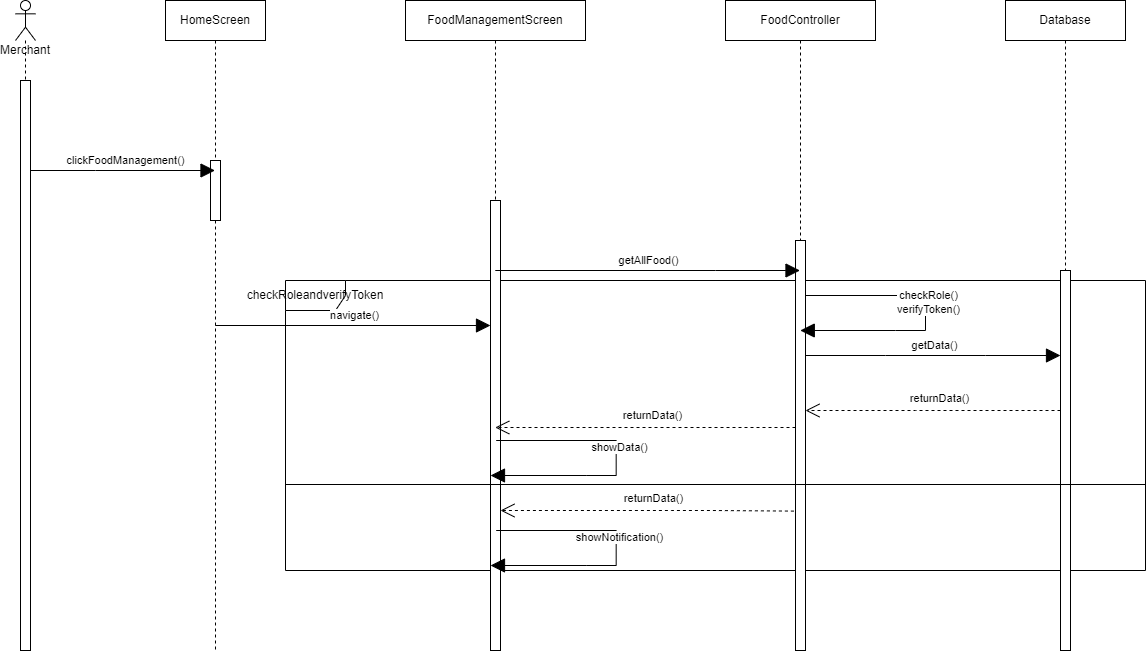

The diagram above was exported from draw.io. Its source (the exported page's mxGraphModel, read from the mxfile embedded in the PNG):
<mxGraphModel dx="620" dy="311" grid="1" gridSize="10" guides="1" tooltips="1" connect="1" arrows="1" fold="1" page="1" pageScale="1" pageWidth="827" pageHeight="1169" math="0" shadow="0">
  <root>
    <mxCell id="B4M2R_gTtm5I6eWVrETH-0" />
    <mxCell id="B4M2R_gTtm5I6eWVrETH-1" parent="B4M2R_gTtm5I6eWVrETH-0" />
    <mxCell id="84uo2Uu6U2kGVtXfVdSH-0" value="checkRoleandverifyToken" style="shape=umlFrame;whiteSpace=wrap;html=1;" vertex="1" parent="B4M2R_gTtm5I6eWVrETH-1">
      <mxGeometry x="400" y="400" width="860" height="290" as="geometry" />
    </mxCell>
    <mxCell id="84uo2Uu6U2kGVtXfVdSH-1" value="Merchant" style="shape=umlLifeline;participant=umlActor;perimeter=lifelinePerimeter;whiteSpace=wrap;html=1;container=1;collapsible=0;recursiveResize=0;verticalAlign=top;spacingTop=36;outlineConnect=0;" vertex="1" parent="B4M2R_gTtm5I6eWVrETH-1">
      <mxGeometry x="130" y="120" width="20" height="650" as="geometry" />
    </mxCell>
    <mxCell id="84uo2Uu6U2kGVtXfVdSH-2" value="" style="html=1;points=[];perimeter=orthogonalPerimeter;" vertex="1" parent="84uo2Uu6U2kGVtXfVdSH-1">
      <mxGeometry x="5" y="80" width="10" height="570" as="geometry" />
    </mxCell>
    <mxCell id="84uo2Uu6U2kGVtXfVdSH-3" value="HomeScreen" style="shape=umlLifeline;perimeter=lifelinePerimeter;whiteSpace=wrap;html=1;container=1;collapsible=0;recursiveResize=0;outlineConnect=0;" vertex="1" parent="B4M2R_gTtm5I6eWVrETH-1">
      <mxGeometry x="280" y="120" width="100" height="650" as="geometry" />
    </mxCell>
    <mxCell id="84uo2Uu6U2kGVtXfVdSH-4" value="" style="html=1;points=[];perimeter=orthogonalPerimeter;" vertex="1" parent="84uo2Uu6U2kGVtXfVdSH-3">
      <mxGeometry x="45" y="160" width="10" height="60" as="geometry" />
    </mxCell>
    <mxCell id="84uo2Uu6U2kGVtXfVdSH-5" value="FoodManagementScreen" style="shape=umlLifeline;perimeter=lifelinePerimeter;whiteSpace=wrap;html=1;container=1;collapsible=0;recursiveResize=0;outlineConnect=0;" vertex="1" parent="B4M2R_gTtm5I6eWVrETH-1">
      <mxGeometry x="520" y="120" width="180" height="650" as="geometry" />
    </mxCell>
    <mxCell id="84uo2Uu6U2kGVtXfVdSH-6" value="" style="html=1;points=[];perimeter=orthogonalPerimeter;" vertex="1" parent="84uo2Uu6U2kGVtXfVdSH-5">
      <mxGeometry x="85" y="200" width="10" height="450" as="geometry" />
    </mxCell>
    <mxCell id="84uo2Uu6U2kGVtXfVdSH-7" value="" style="endArrow=open;endFill=0;endSize=12;html=1;rounded=0;dashed=1;exitX=-0.159;exitY=0.66;exitDx=0;exitDy=0;exitPerimeter=0;" edge="1" parent="84uo2Uu6U2kGVtXfVdSH-5" source="84uo2Uu6U2kGVtXfVdSH-14">
      <mxGeometry width="160" relative="1" as="geometry">
        <mxPoint x="395.67999999999995" y="510" as="sourcePoint" />
        <mxPoint x="95.00352941176459" y="510" as="targetPoint" />
        <Array as="points">
          <mxPoint x="305.67999999999995" y="510" />
          <mxPoint x="265.67999999999995" y="510" />
        </Array>
      </mxGeometry>
    </mxCell>
    <mxCell id="84uo2Uu6U2kGVtXfVdSH-8" value="returnData()" style="edgeLabel;html=1;align=center;verticalAlign=middle;resizable=0;points=[];" vertex="1" connectable="0" parent="84uo2Uu6U2kGVtXfVdSH-7">
      <mxGeometry x="-0.0185" y="-1" relative="1" as="geometry">
        <mxPoint x="4" y="-11" as="offset" />
      </mxGeometry>
    </mxCell>
    <mxCell id="84uo2Uu6U2kGVtXfVdSH-9" value="" style="endArrow=block;endFill=1;endSize=12;html=1;rounded=0;" edge="1" parent="84uo2Uu6U2kGVtXfVdSH-5">
      <mxGeometry width="160" relative="1" as="geometry">
        <mxPoint x="90.68000000000006" y="440" as="sourcePoint" />
        <mxPoint x="85.0035294117647" y="475" as="targetPoint" />
        <Array as="points">
          <mxPoint x="210.68000000000006" y="440" />
          <mxPoint x="210.68000000000006" y="475" />
          <mxPoint x="180.68000000000006" y="475" />
        </Array>
      </mxGeometry>
    </mxCell>
    <mxCell id="84uo2Uu6U2kGVtXfVdSH-10" value="showData()" style="edgeLabel;html=1;align=center;verticalAlign=middle;resizable=0;points=[];" vertex="1" connectable="0" parent="84uo2Uu6U2kGVtXfVdSH-9">
      <mxGeometry x="-0.0185" y="-1" relative="1" as="geometry">
        <mxPoint x="4" y="-11" as="offset" />
      </mxGeometry>
    </mxCell>
    <mxCell id="84uo2Uu6U2kGVtXfVdSH-11" value="" style="endArrow=block;endFill=1;endSize=12;html=1;rounded=0;" edge="1" parent="84uo2Uu6U2kGVtXfVdSH-5">
      <mxGeometry width="160" relative="1" as="geometry">
        <mxPoint x="90.68000000000006" y="530" as="sourcePoint" />
        <mxPoint x="85.00352941176493" y="565" as="targetPoint" />
        <Array as="points">
          <mxPoint x="210.68000000000006" y="530" />
          <mxPoint x="210.68000000000006" y="565" />
          <mxPoint x="180.68000000000006" y="565" />
        </Array>
      </mxGeometry>
    </mxCell>
    <mxCell id="84uo2Uu6U2kGVtXfVdSH-12" value="showNotification()" style="edgeLabel;html=1;align=center;verticalAlign=middle;resizable=0;points=[];" vertex="1" connectable="0" parent="84uo2Uu6U2kGVtXfVdSH-11">
      <mxGeometry x="-0.0185" y="-1" relative="1" as="geometry">
        <mxPoint x="4" y="-11" as="offset" />
      </mxGeometry>
    </mxCell>
    <mxCell id="84uo2Uu6U2kGVtXfVdSH-13" value="FoodController" style="shape=umlLifeline;perimeter=lifelinePerimeter;whiteSpace=wrap;html=1;container=1;collapsible=0;recursiveResize=0;outlineConnect=0;" vertex="1" parent="B4M2R_gTtm5I6eWVrETH-1">
      <mxGeometry x="840" y="120" width="150" height="650" as="geometry" />
    </mxCell>
    <mxCell id="84uo2Uu6U2kGVtXfVdSH-14" value="" style="html=1;points=[];perimeter=orthogonalPerimeter;" vertex="1" parent="84uo2Uu6U2kGVtXfVdSH-13">
      <mxGeometry x="70" y="240" width="10" height="410" as="geometry" />
    </mxCell>
    <mxCell id="84uo2Uu6U2kGVtXfVdSH-15" value="" style="endArrow=block;endFill=1;endSize=12;html=1;rounded=0;" edge="1" parent="84uo2Uu6U2kGVtXfVdSH-13" source="84uo2Uu6U2kGVtXfVdSH-14" target="84uo2Uu6U2kGVtXfVdSH-13">
      <mxGeometry width="160" relative="1" as="geometry">
        <mxPoint x="89.99999999999977" y="365" as="sourcePoint" />
        <mxPoint x="344.9999999999998" y="365" as="targetPoint" />
        <Array as="points">
          <mxPoint x="200" y="295" />
          <mxPoint x="200" y="330" />
          <mxPoint x="170" y="330" />
        </Array>
      </mxGeometry>
    </mxCell>
    <mxCell id="84uo2Uu6U2kGVtXfVdSH-16" value="checkRole()&lt;br&gt;verifyToken()" style="edgeLabel;html=1;align=center;verticalAlign=middle;resizable=0;points=[];" vertex="1" connectable="0" parent="84uo2Uu6U2kGVtXfVdSH-15">
      <mxGeometry x="-0.0185" y="-1" relative="1" as="geometry">
        <mxPoint x="4" y="-11" as="offset" />
      </mxGeometry>
    </mxCell>
    <mxCell id="84uo2Uu6U2kGVtXfVdSH-17" value="Database" style="shape=umlLifeline;perimeter=lifelinePerimeter;whiteSpace=wrap;html=1;container=1;collapsible=0;recursiveResize=0;outlineConnect=0;" vertex="1" parent="B4M2R_gTtm5I6eWVrETH-1">
      <mxGeometry x="1120" y="120" width="120" height="300" as="geometry" />
    </mxCell>
    <mxCell id="84uo2Uu6U2kGVtXfVdSH-18" value="" style="endArrow=block;endFill=1;endSize=12;html=1;rounded=0;" edge="1" parent="B4M2R_gTtm5I6eWVrETH-1" source="84uo2Uu6U2kGVtXfVdSH-2" target="84uo2Uu6U2kGVtXfVdSH-3">
      <mxGeometry width="160" relative="1" as="geometry">
        <mxPoint x="220" y="280" as="sourcePoint" />
        <mxPoint x="300" y="290" as="targetPoint" />
        <Array as="points">
          <mxPoint x="210" y="290" />
        </Array>
      </mxGeometry>
    </mxCell>
    <mxCell id="84uo2Uu6U2kGVtXfVdSH-19" value="clickFoodManagement()" style="edgeLabel;html=1;align=center;verticalAlign=middle;resizable=0;points=[];" vertex="1" connectable="0" parent="84uo2Uu6U2kGVtXfVdSH-18">
      <mxGeometry x="-0.0185" y="-1" relative="1" as="geometry">
        <mxPoint x="4" y="-11" as="offset" />
      </mxGeometry>
    </mxCell>
    <mxCell id="84uo2Uu6U2kGVtXfVdSH-20" value="" style="endArrow=block;endFill=1;endSize=12;html=1;rounded=0;" edge="1" parent="B4M2R_gTtm5I6eWVrETH-1" source="84uo2Uu6U2kGVtXfVdSH-3" target="84uo2Uu6U2kGVtXfVdSH-6">
      <mxGeometry width="160" relative="1" as="geometry">
        <mxPoint x="420" y="250" as="sourcePoint" />
        <mxPoint x="339.5" y="300" as="targetPoint" />
        <Array as="points" />
      </mxGeometry>
    </mxCell>
    <mxCell id="84uo2Uu6U2kGVtXfVdSH-21" value="navigate()" style="edgeLabel;html=1;align=center;verticalAlign=middle;resizable=0;points=[];" vertex="1" connectable="0" parent="84uo2Uu6U2kGVtXfVdSH-20">
      <mxGeometry x="-0.0185" y="-1" relative="1" as="geometry">
        <mxPoint x="4" y="-11" as="offset" />
      </mxGeometry>
    </mxCell>
    <mxCell id="84uo2Uu6U2kGVtXfVdSH-22" value="" style="endArrow=block;endFill=1;endSize=12;html=1;rounded=0;" edge="1" parent="B4M2R_gTtm5I6eWVrETH-1" source="84uo2Uu6U2kGVtXfVdSH-5" target="84uo2Uu6U2kGVtXfVdSH-13">
      <mxGeometry width="160" relative="1" as="geometry">
        <mxPoint x="649.9973684210524" y="370" as="sourcePoint" />
        <mxPoint x="925.55" y="370" as="targetPoint" />
        <Array as="points">
          <mxPoint x="830" y="390" />
        </Array>
      </mxGeometry>
    </mxCell>
    <mxCell id="84uo2Uu6U2kGVtXfVdSH-23" value="getAllFood()" style="edgeLabel;html=1;align=center;verticalAlign=middle;resizable=0;points=[];" vertex="1" connectable="0" parent="84uo2Uu6U2kGVtXfVdSH-22">
      <mxGeometry x="-0.0185" y="-1" relative="1" as="geometry">
        <mxPoint x="4" y="-11" as="offset" />
      </mxGeometry>
    </mxCell>
    <mxCell id="84uo2Uu6U2kGVtXfVdSH-24" value="" style="html=1;points=[];perimeter=orthogonalPerimeter;" vertex="1" parent="B4M2R_gTtm5I6eWVrETH-1">
      <mxGeometry x="1175" y="390" width="10" height="380" as="geometry" />
    </mxCell>
    <mxCell id="84uo2Uu6U2kGVtXfVdSH-25" value="" style="endArrow=block;endFill=1;endSize=12;html=1;rounded=0;" edge="1" parent="B4M2R_gTtm5I6eWVrETH-1" source="84uo2Uu6U2kGVtXfVdSH-14" target="84uo2Uu6U2kGVtXfVdSH-24">
      <mxGeometry width="160" relative="1" as="geometry">
        <mxPoint x="969.9992592592594" y="420" as="sourcePoint" />
        <mxPoint x="1110" y="450" as="targetPoint" />
        <Array as="points">
          <mxPoint x="1000" y="475" />
          <mxPoint x="1100" y="475" />
        </Array>
      </mxGeometry>
    </mxCell>
    <mxCell id="84uo2Uu6U2kGVtXfVdSH-26" value="getData()" style="edgeLabel;html=1;align=center;verticalAlign=middle;resizable=0;points=[];" vertex="1" connectable="0" parent="84uo2Uu6U2kGVtXfVdSH-25">
      <mxGeometry x="-0.0185" y="-1" relative="1" as="geometry">
        <mxPoint x="4" y="-11" as="offset" />
      </mxGeometry>
    </mxCell>
    <mxCell id="84uo2Uu6U2kGVtXfVdSH-27" value="" style="endArrow=open;endFill=0;endSize=12;html=1;rounded=0;dashed=1;" edge="1" parent="B4M2R_gTtm5I6eWVrETH-1" source="84uo2Uu6U2kGVtXfVdSH-24" target="84uo2Uu6U2kGVtXfVdSH-14">
      <mxGeometry width="160" relative="1" as="geometry">
        <mxPoint x="930" y="449.9999999999999" as="sourcePoint" />
        <mxPoint x="1185" y="449.9999999999999" as="targetPoint" />
        <Array as="points">
          <mxPoint x="1030" y="530" />
        </Array>
      </mxGeometry>
    </mxCell>
    <mxCell id="84uo2Uu6U2kGVtXfVdSH-28" value="returnData()" style="edgeLabel;html=1;align=center;verticalAlign=middle;resizable=0;points=[];" vertex="1" connectable="0" parent="84uo2Uu6U2kGVtXfVdSH-27">
      <mxGeometry x="-0.0185" y="-1" relative="1" as="geometry">
        <mxPoint x="4" y="-11" as="offset" />
      </mxGeometry>
    </mxCell>
    <mxCell id="84uo2Uu6U2kGVtXfVdSH-29" value="" style="endArrow=open;endFill=0;endSize=12;html=1;rounded=0;dashed=1;" edge="1" parent="B4M2R_gTtm5I6eWVrETH-1" source="84uo2Uu6U2kGVtXfVdSH-14" target="84uo2Uu6U2kGVtXfVdSH-5">
      <mxGeometry width="160" relative="1" as="geometry">
        <mxPoint x="1185" y="540" as="sourcePoint" />
        <mxPoint x="930" y="540" as="targetPoint" />
        <Array as="points">
          <mxPoint x="820" y="547" />
          <mxPoint x="780" y="547" />
        </Array>
      </mxGeometry>
    </mxCell>
    <mxCell id="84uo2Uu6U2kGVtXfVdSH-30" value="returnData()" style="edgeLabel;html=1;align=center;verticalAlign=middle;resizable=0;points=[];" vertex="1" connectable="0" parent="84uo2Uu6U2kGVtXfVdSH-29">
      <mxGeometry x="-0.0185" y="-1" relative="1" as="geometry">
        <mxPoint x="4" y="-11" as="offset" />
      </mxGeometry>
    </mxCell>
    <mxCell id="84uo2Uu6U2kGVtXfVdSH-31" value="" style="line;strokeWidth=1;fillColor=none;align=left;verticalAlign=middle;spacingTop=-1;spacingLeft=3;spacingRight=3;rotatable=0;labelPosition=right;points=[];portConstraint=eastwest;" vertex="1" parent="B4M2R_gTtm5I6eWVrETH-1">
      <mxGeometry x="400" y="600" width="860" height="8" as="geometry" />
    </mxCell>
  </root>
</mxGraphModel>